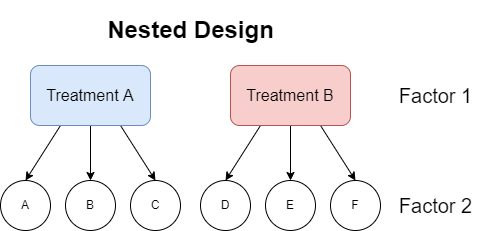

The diagram above was exported from draw.io. Its source (the exported page's mxGraphModel, read from the mxfile embedded in the PNG):
<mxGraphModel dx="1422" dy="766" grid="1" gridSize="10" guides="1" tooltips="1" connect="1" arrows="1" fold="1" page="1" pageScale="1" pageWidth="1169" pageHeight="827" math="0" shadow="0">
  <root>
    <mxCell id="0" />
    <mxCell id="1" parent="0" />
    <mxCell id="2" style="edgeStyle=orthogonalEdgeStyle;rounded=0;orthogonalLoop=1;jettySize=auto;html=1;exitX=0.5;exitY=1;exitDx=0;exitDy=0;" edge="1" source="5" target="7" parent="1">
      <mxGeometry relative="1" as="geometry" />
    </mxCell>
    <mxCell id="3" style="rounded=0;orthogonalLoop=1;jettySize=auto;html=1;exitX=0.25;exitY=1;exitDx=0;exitDy=0;entryX=0.5;entryY=0;entryDx=0;entryDy=0;" edge="1" source="5" target="6" parent="1">
      <mxGeometry relative="1" as="geometry" />
    </mxCell>
    <mxCell id="4" style="edgeStyle=none;rounded=0;orthogonalLoop=1;jettySize=auto;html=1;exitX=0.75;exitY=1;exitDx=0;exitDy=0;entryX=0.5;entryY=0;entryDx=0;entryDy=0;" edge="1" source="5" target="8" parent="1">
      <mxGeometry relative="1" as="geometry" />
    </mxCell>
    <mxCell id="5" value="&lt;font style=&quot;font-size: 16px&quot;&gt;Treatment A&lt;/font&gt;" style="rounded=1;whiteSpace=wrap;html=1;fillColor=#dae8fc;strokeColor=#6c8ebf;" vertex="1" parent="1">
      <mxGeometry x="30" y="160" width="120" height="60" as="geometry" />
    </mxCell>
    <mxCell id="6" value="A" style="ellipse;whiteSpace=wrap;html=1;aspect=fixed;" vertex="1" parent="1">
      <mxGeometry y="275" width="50" height="50" as="geometry" />
    </mxCell>
    <mxCell id="7" value="B" style="ellipse;whiteSpace=wrap;html=1;aspect=fixed;" vertex="1" parent="1">
      <mxGeometry x="65" y="275" width="50" height="50" as="geometry" />
    </mxCell>
    <mxCell id="8" value="C" style="ellipse;whiteSpace=wrap;html=1;aspect=fixed;" vertex="1" parent="1">
      <mxGeometry x="130" y="275" width="50" height="50" as="geometry" />
    </mxCell>
    <mxCell id="9" value="&lt;font style=&quot;font-size: 20px&quot;&gt;Factor 1&lt;/font&gt;" style="text;html=1;align=center;verticalAlign=middle;resizable=0;points=[];autosize=1;strokeColor=none;" vertex="1" parent="1">
      <mxGeometry x="390" y="180" width="90" height="20" as="geometry" />
    </mxCell>
    <mxCell id="10" value="&lt;font style=&quot;font-size: 20px&quot;&gt;Factor 2&lt;/font&gt;" style="text;html=1;align=center;verticalAlign=middle;resizable=0;points=[];autosize=1;strokeColor=none;" vertex="1" parent="1">
      <mxGeometry x="390" y="290" width="90" height="20" as="geometry" />
    </mxCell>
    <mxCell id="11" value="&lt;h1&gt;&lt;font style=&quot;font-size: 24px&quot;&gt;Nested Design&lt;/font&gt;&lt;/h1&gt;" style="text;html=1;align=center;verticalAlign=middle;resizable=0;points=[];autosize=1;strokeColor=none;rounded=0;" vertex="1" parent="1">
      <mxGeometry x="100" y="100" width="180" height="50" as="geometry" />
    </mxCell>
    <mxCell id="12" style="edgeStyle=orthogonalEdgeStyle;rounded=0;orthogonalLoop=1;jettySize=auto;html=1;exitX=0.5;exitY=1;exitDx=0;exitDy=0;" edge="1" source="15" target="17" parent="1">
      <mxGeometry relative="1" as="geometry" />
    </mxCell>
    <mxCell id="13" style="rounded=0;orthogonalLoop=1;jettySize=auto;html=1;exitX=0.25;exitY=1;exitDx=0;exitDy=0;entryX=0.5;entryY=0;entryDx=0;entryDy=0;" edge="1" source="15" target="16" parent="1">
      <mxGeometry relative="1" as="geometry" />
    </mxCell>
    <mxCell id="14" style="edgeStyle=none;rounded=0;orthogonalLoop=1;jettySize=auto;html=1;exitX=0.75;exitY=1;exitDx=0;exitDy=0;entryX=0.5;entryY=0;entryDx=0;entryDy=0;" edge="1" source="15" target="18" parent="1">
      <mxGeometry relative="1" as="geometry" />
    </mxCell>
    <mxCell id="15" value="&lt;font style=&quot;font-size: 16px&quot;&gt;Treatment B&lt;/font&gt;" style="rounded=1;whiteSpace=wrap;html=1;fillColor=#f8cecc;strokeColor=#b85450;" vertex="1" parent="1">
      <mxGeometry x="230" y="160" width="120" height="60" as="geometry" />
    </mxCell>
    <mxCell id="16" value="D" style="ellipse;whiteSpace=wrap;html=1;aspect=fixed;" vertex="1" parent="1">
      <mxGeometry x="200" y="275" width="50" height="50" as="geometry" />
    </mxCell>
    <mxCell id="17" value="E" style="ellipse;whiteSpace=wrap;html=1;aspect=fixed;" vertex="1" parent="1">
      <mxGeometry x="265" y="275" width="50" height="50" as="geometry" />
    </mxCell>
    <mxCell id="18" value="F" style="ellipse;whiteSpace=wrap;html=1;aspect=fixed;" vertex="1" parent="1">
      <mxGeometry x="330" y="275" width="50" height="50" as="geometry" />
    </mxCell>
  </root>
</mxGraphModel>